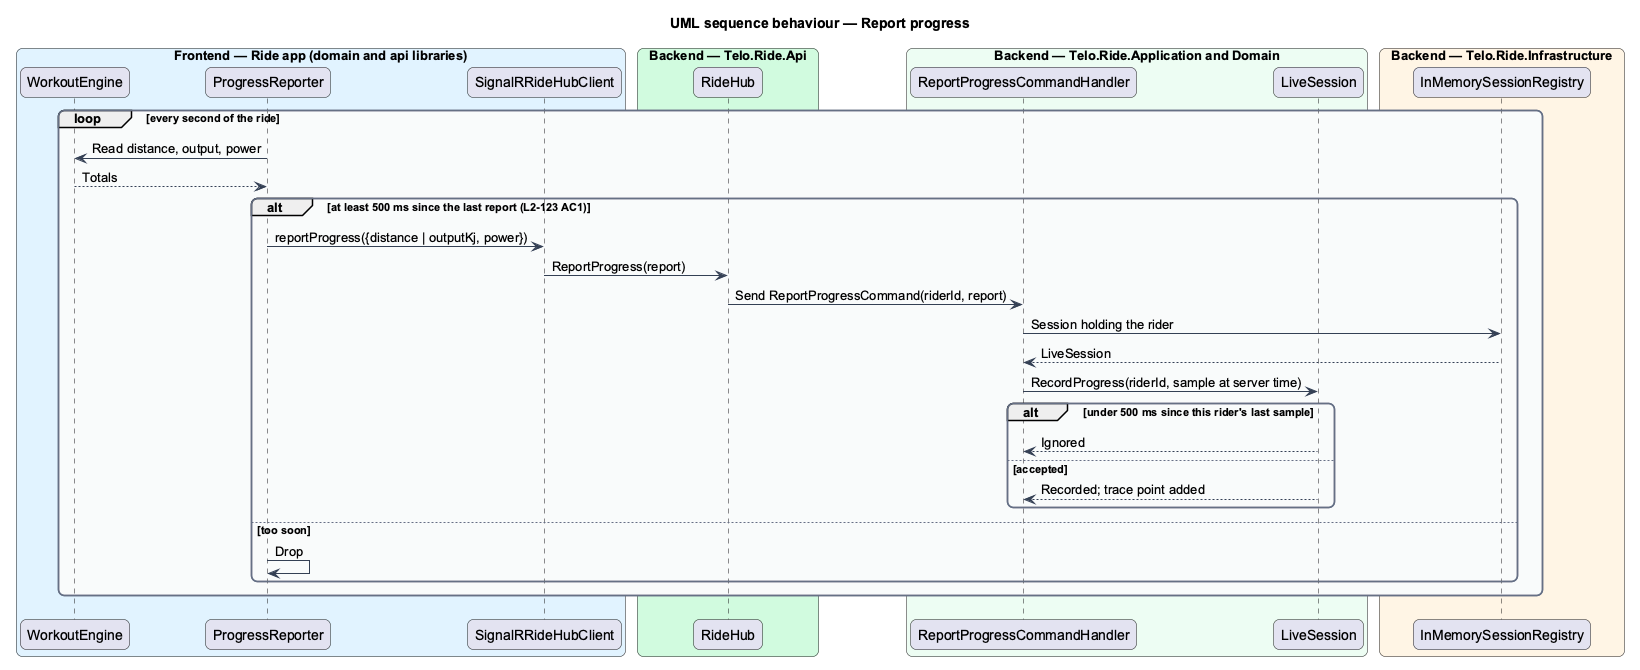

The diagram above was rendered by PlantUML. Its source (embedded in the PNG):
@startuml
title UML sequence behaviour — Report progress
skinparam backgroundColor #FFFFFF
skinparam shadowing false
skinparam roundcorner 12
skinparam defaultFontName Arial
skinparam ArrowColor #344054
skinparam rectangle {
  BorderColor #344054
  FontColor #101828
}
skinparam package {
  BorderColor #667085
  FontColor #101828
  BackgroundColor #F9FAFB
}
box "Frontend — Ride app (domain and api libraries)" #E0F2FE
  participant "WorkoutEngine" as engine
  participant "ProgressReporter" as reporter
  participant "SignalRRideHubClient" as client
end box
box "Backend — Telo.Ride.Api" #D1FADF
  participant "RideHub" as hub
end box
box "Backend — Telo.Ride.Application and Domain" #ECFDF3
  participant "ReportProgressCommandHandler" as handler
  participant "LiveSession" as session
end box
box "Backend — Telo.Ride.Infrastructure" #FFF4E5
  participant "InMemorySessionRegistry" as registry
end box
loop every second of the ride
  reporter -> engine : Read distance, output, power
  engine --> reporter : Totals
  alt at least 500 ms since the last report (L2-123 AC1)
    reporter -> client : reportProgress({distance | outputKj, power})
    client -> hub : ReportProgress(report)
    hub -> handler : Send ReportProgressCommand(riderId, report)
    handler -> registry : Session holding the rider
    registry --> handler : LiveSession
    handler -> session : RecordProgress(riderId, sample at server time)
    alt under 500 ms since this rider's last sample
      session --> handler : Ignored
    else accepted
      session --> handler : Recorded; trace point added
    end
  else too soon
    reporter -> reporter : Drop
  end
end
@enduml